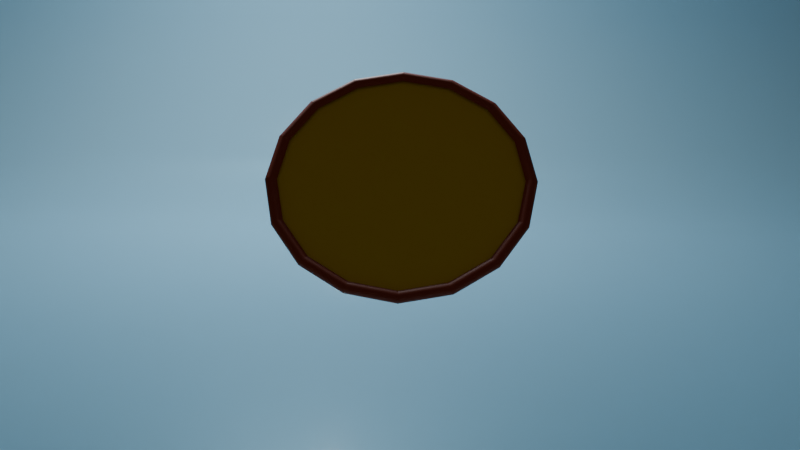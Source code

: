 # Source: pizza.blend  (saved by Blender 4.0.36; exported with 4.5.12 LTS)
import bpy
from mathutils import Matrix  # noqa: F401  (used for matrix-valued properties, if any)

bpy.ops.wm.read_factory_settings(use_empty=True)
scene = bpy.context.scene
scene.name = 'Scene'

# ---- collections
col_collection = bpy.data.collections.new('Collection'); scene.collection.children.link(col_collection)

# ---- materials (node trees are filled in below, after node groups)
mat_material_001 = bpy.data.materials.new('Material.001')
mat_material_001.use_transparent_shadow = False
mat_material_002 = bpy.data.materials.new('Material.002')
mat_material_002.use_transparent_shadow = False
mat_material_004 = bpy.data.materials.new('Material.004')
mat_material_004.use_transparent_shadow = False

# ---- node groups
ng_auto_smooth = bpy.data.node_groups.new('Auto Smooth', 'GeometryNodeTree')
_s = ng_auto_smooth.interface.new_socket(name='Geometry', in_out='OUTPUT', socket_type='NodeSocketGeometry')
_s = ng_auto_smooth.interface.new_socket(name='Geometry', in_out='INPUT', socket_type='NodeSocketGeometry')
_s = ng_auto_smooth.interface.new_socket(name='Angle', in_out='INPUT', socket_type='NodeSocketFloat')
_s.subtype = 'ANGLE'
_s.min_value = 0.0
_s.max_value = 3.142
ng_auto_smooth.is_modifier = True
_N = ng_auto_smooth.nodes; _L = ng_auto_smooth.links
n0 = _N.new('NodeGroupOutput'); n0.name = 'Group Output'; n0.location = (480, -100)
n1 = _N.new('NodeGroupInput'); n1.name = 'Group Input'; n1.location = (-420, -300)
n2 = _N.new('NodeGroupInput'); n2.name = 'Group Input.001'; n2.location = (-60, -100)
n3 = _N.new('GeometryNodeSetShadeSmooth'); n3.name = 'Set Shade Smooth'; n3.location = (120, -100)
n3.domain = 'EDGE'
n4 = _N.new('GeometryNodeSetShadeSmooth'); n4.name = 'Set Shade Smooth.001'; n4.location = (300, -100)
n5 = _N.new('GeometryNodeInputMeshEdgeAngle'); n5.name = 'Edge Angle'; n5.location = (-420, -220)
n6 = _N.new('GeometryNodeInputEdgeSmooth'); n6.name = 'Is Edge Smooth'; n6.location = (-60, -160)
n7 = _N.new('GeometryNodeInputShadeSmooth'); n7.name = 'Is Face Smooth'; n7.location = (-240, -340)
n8 = _N.new('FunctionNodeBooleanMath'); n8.name = 'Boolean Math'; n8.location = (-60, -220)
n9 = _N.new('FunctionNodeCompare'); n9.name = 'Compare'; n9.location = (-240, -180)
n9.operation = 'LESS_EQUAL'
_L.new(n5.outputs[0], n9.inputs[0])
_L.new(n4.outputs[0], n0.inputs[0])
_L.new(n1.outputs[1], n9.inputs[1])
_L.new(n9.outputs[0], n8.inputs[0])
_L.new(n7.outputs[0], n8.inputs[1])
_L.new(n2.outputs[0], n3.inputs[0])
_L.new(n6.outputs[0], n3.inputs[1])
_L.new(n3.outputs[0], n4.inputs[0])
_L.new(n8.outputs[0], n3.inputs[2])
n0.is_active_output = True

# ---- material node trees
mat_material_001.use_nodes = True; mat_material_001.node_tree.nodes.clear()
_N = mat_material_001.node_tree.nodes; _L = mat_material_001.node_tree.links
n0 = _N.new('ShaderNodeBsdfPrincipled'); n0.name = 'Principled BSDF'; n0.location = (10, 300)
n0.inputs[0].default_value = (0.3485, 0.0383, 0.006193, 1.0)
n0.inputs[3].default_value = 1.45
n1 = _N.new('ShaderNodeOutputMaterial'); n1.name = 'Material Output'; n1.location = (300, 300)
_L.new(n0.outputs[0], n1.inputs[0])
n1.is_active_output = True
mat_material_002.use_nodes = True; mat_material_002.node_tree.nodes.clear()
_N = mat_material_002.node_tree.nodes; _L = mat_material_002.node_tree.links
n0 = _N.new('ShaderNodeBsdfPrincipled'); n0.name = 'Principled BSDF'; n0.location = (10, 300)
n0.inputs[0].default_value = (0.8015, 0.4745, 0.005821, 1.0)
n0.inputs[3].default_value = 1.45
n1 = _N.new('ShaderNodeOutputMaterial'); n1.name = 'Material Output'; n1.location = (300, 300)
_L.new(n0.outputs[0], n1.inputs[0])
n1.is_active_output = True
mat_material_004.use_nodes = True; mat_material_004.node_tree.nodes.clear()
_N = mat_material_004.node_tree.nodes; _L = mat_material_004.node_tree.links
n0 = _N.new('ShaderNodeBsdfPrincipled'); n0.name = 'Principled BSDF'; n0.location = (10, 300)
n0.inputs[0].default_value = (0.3188, 0.6143, 0.8003, 1.0)
n0.inputs[2].default_value = 0.1339
n0.inputs[3].default_value = 1.45
n1 = _N.new('ShaderNodeOutputMaterial'); n1.name = 'Material Output'; n1.location = (300, 300)
_L.new(n0.outputs[0], n1.inputs[0])
n1.is_active_output = True

# ---- world
world_world = bpy.data.worlds.new('World'); scene.world = world_world
world_world.use_nodes = True; world_world.node_tree.nodes.clear()
_N = world_world.node_tree.nodes; _L = world_world.node_tree.links
n0 = _N.new('ShaderNodeOutputWorld'); n0.name = 'World Output'; n0.location = (300, 300)
n1 = _N.new('ShaderNodeBackground'); n1.name = 'Background'; n1.location = (10, 300)
n1.inputs[0].default_value = (0.05088, 0.05088, 0.05088, 1.0)
_L.new(n1.outputs[0], n0.inputs[0])
n0.is_active_output = True
world_world.color = (0.05088, 0.05088, 0.05088)
world_world.use_sun_shadow = False
world_world.sun_shadow_jitter_overblur = 0.0

# ---- cameras
cam_camera = bpy.data.cameras.new('Camera')
cam_camera.clip_end = 100.0
cam_camera.ortho_scale = 7.314

# ---- lights
light_light = bpy.data.lights.new('Light', 'POINT')
light_light.transmission_factor = 0.0
light_light.use_soft_falloff = False
light_light.energy = 1000.0
light_light.shadow_soft_size = 0.1
light_light.shadow_maximum_resolution = 0.006
light_light.use_absolute_resolution = True

# ---- meshes
me_plane = bpy.data.meshes.new('Plane')
me_plane.from_pydata([(0.0, 0.0, -0.001347), (0.002898, -0.9005, 0.0008982), (0.002907, -0.8623, 0.08172), (0.002904, -0.8758, 0.066), (0.0, 0.0, 0.06376), (0.00289, -0.933, 0.09751), (0.002889, -0.9403, 0.04916), (0.002889, -0.9391, 0.09229), (0.002888, -0.9439, 0.08593), (0.002887, -0.9469, 0.07874), (0.002887, -0.948, 0.07109), (0.002887, -0.9473, 0.06335), (0.002888, -0.9446, 0.05592), (0.002904, -0.8755, 0.09341), (0.00289, -0.9332, 0.09736), (0.002902, -0.8823, 0.0983), (0.0029, -0.8903, 0.1019), (0.002898, -0.8991, 0.1041), (0.002896, -0.9083, 0.1047), (0.002894, -0.9173, 0.1038), (0.002892, -0.9257, 0.1013), (0.0, 0.0, -0.001347), (-0.3419, -0.8331, 0.0008982), (-0.3273, -0.7978, 0.08172), (-0.3325, -0.8103, 0.066), (0.0, 0.0, 0.06376), (-0.3544, -0.863, 0.09751), (-0.3572, -0.8698, 0.04916), (-0.3567, -0.8688, 0.09229), (-0.3585, -0.8731, 0.08593), (-0.3597, -0.8759, 0.07874), (-0.3601, -0.877, 0.07109), (-0.3598, -0.8763, 0.06335), (-0.3588, -0.8738, 0.05592), (-0.3324, -0.81, 0.09341), (-0.3544, -0.8633, 0.09736), (-0.335, -0.8163, 0.0983), (-0.338, -0.8237, 0.1019), (-0.3414, -0.8318, 0.1041), (-0.3449, -0.8402, 0.1047), (-0.3484, -0.8486, 0.1038), (-0.3516, -0.8564, 0.1013), (0.0, 0.0, -0.001347), (-0.6347, -0.6388, 0.0008982), (-0.6077, -0.6118, 0.08172), (-0.6172, -0.6213, 0.066), (0.0, 0.0, 0.06376), (-0.6577, -0.6617, 0.09751), (-0.6628, -0.6669, 0.04916), (-0.662, -0.6661, 0.09229), (-0.6654, -0.6695, 0.08593), (-0.6675, -0.6716, 0.07874), (-0.6683, -0.6724, 0.07109), (-0.6678, -0.6719, 0.06335), (-0.6659, -0.67, 0.05592), (-0.617, -0.6211, 0.09341), (-0.6578, -0.6619, 0.09736), (-0.6218, -0.626, 0.0983), (-0.6275, -0.6316, 0.1019), (-0.6337, -0.6378, 0.1041), (-0.6402, -0.6443, 0.1047), (-0.6466, -0.6507, 0.1038), (-0.6525, -0.6566, 0.1013), (0.0, 0.0, -0.001347), (-0.8309, -0.3473, 0.0008982), (-0.7956, -0.3327, 0.08172), (-0.808, -0.3378, 0.066), (0.0, 0.0, 0.06376), (-0.8608, -0.3597, 0.09751), (-0.8676, -0.3625, 0.04916), (-0.8665, -0.3621, 0.09229), (-0.8709, -0.3639, 0.08593), (-0.8737, -0.365, 0.07874), (-0.8748, -0.3655, 0.07109), (-0.8741, -0.3652, 0.06335), (-0.8716, -0.3642, 0.05592), (-0.8077, -0.3377, 0.09341), (-0.861, -0.3598, 0.09736), (-0.8141, -0.3403, 0.0983), (-0.8215, -0.3434, 0.1019), (-0.8296, -0.3468, 0.1041), (-0.838, -0.3503, 0.1047), (-0.8463, -0.3537, 0.1038), (-0.8542, -0.3569, 0.1013), (0.0, 0.0, -0.001347), (-0.9005, -0.002898, 0.0008982), (-0.8623, -0.002907, 0.08172), (-0.8758, -0.002904, 0.066), (0.0, 0.0, 0.06376), (-0.933, -0.00289, 0.09751), (-0.9403, -0.002889, 0.04916), (-0.9391, -0.002889, 0.09229), (-0.9439, -0.002888, 0.08593), (-0.9469, -0.002887, 0.07874), (-0.948, -0.002887, 0.07109), (-0.9473, -0.002887, 0.06335), (-0.9446, -0.002888, 0.05592), (-0.8755, -0.002904, 0.09341), (-0.9332, -0.00289, 0.09736), (-0.8823, -0.002902, 0.0983), (-0.8903, -0.0029, 0.1019), (-0.8991, -0.002898, 0.1041), (-0.9083, -0.002896, 0.1047), (-0.9173, -0.002894, 0.1038), (-0.9257, -0.002892, 0.1013), (0.0, 0.0, -0.001347), (-0.8331, 0.3419, 0.0008982), (-0.7978, 0.3273, 0.08172), (-0.8103, 0.3325, 0.066), (0.0, 0.0, 0.06376), (-0.863, 0.3544, 0.09751), (-0.8698, 0.3572, 0.04916), (-0.8688, 0.3567, 0.09229), (-0.8731, 0.3585, 0.08593), (-0.8759, 0.3597, 0.07874), (-0.877, 0.3601, 0.07109), (-0.8763, 0.3598, 0.06335), (-0.8738, 0.3588, 0.05592), (-0.81, 0.3324, 0.09341), (-0.8633, 0.3544, 0.09736), (-0.8163, 0.335, 0.0983), (-0.8237, 0.338, 0.1019), (-0.8318, 0.3414, 0.1041), (-0.8402, 0.3449, 0.1047), (-0.8486, 0.3484, 0.1038), (-0.8564, 0.3516, 0.1013), (0.0, 0.0, -0.001347), (-0.6388, 0.6347, 0.0008982), (-0.6118, 0.6077, 0.08172), (-0.6213, 0.6172, 0.066), (0.0, 0.0, 0.06376), (-0.6617, 0.6577, 0.09751), (-0.6669, 0.6628, 0.04916), (-0.6661, 0.662, 0.09229), (-0.6695, 0.6654, 0.08593), (-0.6716, 0.6675, 0.07874), (-0.6724, 0.6683, 0.07109), (-0.6719, 0.6678, 0.06335), (-0.67, 0.6659, 0.05592), (-0.6211, 0.617, 0.09341), (-0.6619, 0.6578, 0.09736), (-0.626, 0.6218, 0.0983), (-0.6316, 0.6275, 0.1019), (-0.6378, 0.6337, 0.1041), (-0.6443, 0.6402, 0.1047), (-0.6507, 0.6466, 0.1038), (-0.6566, 0.6525, 0.1013), (0.0, 0.0, -0.001347), (-0.3473, 0.8309, 0.0008982), (-0.3327, 0.7956, 0.08172), (-0.3378, 0.808, 0.066), (0.0, 0.0, 0.06376), (-0.3597, 0.8608, 0.09751), (-0.3625, 0.8676, 0.04916), (-0.3621, 0.8665, 0.09229), (-0.3639, 0.8709, 0.08593), (-0.365, 0.8737, 0.07874), (-0.3655, 0.8748, 0.07109), (-0.3652, 0.8741, 0.06335), (-0.3642, 0.8716, 0.05592), (-0.3377, 0.8077, 0.09341), (-0.3598, 0.861, 0.09736), (-0.3403, 0.8141, 0.0983), (-0.3434, 0.8215, 0.1019), (-0.3468, 0.8296, 0.1041), (-0.3503, 0.838, 0.1047), (-0.3537, 0.8463, 0.1038), (-0.3569, 0.8542, 0.1013), (0.0, 0.0, -0.001347), (-0.002898, 0.9005, 0.0008982), (-0.002907, 0.8623, 0.08172), (-0.002903, 0.8758, 0.066), (0.0, 0.0, 0.06376), (-0.00289, 0.9329, 0.09751), (-0.002889, 0.9403, 0.04916), (-0.002889, 0.9391, 0.09229), (-0.002888, 0.9439, 0.08593), (-0.002887, 0.9469, 0.07874), (-0.002887, 0.948, 0.07109), (-0.002887, 0.9473, 0.06335), (-0.002888, 0.9446, 0.05592), (-0.002904, 0.8755, 0.09341), (-0.00289, 0.9332, 0.09736), (-0.002902, 0.8823, 0.0983), (-0.0029, 0.8903, 0.1019), (-0.002898, 0.8991, 0.1041), (-0.002896, 0.9083, 0.1047), (-0.002894, 0.9173, 0.1038), (-0.002892, 0.9257, 0.1013), (0.0, 0.0, -0.001347), (0.3419, 0.8331, 0.0008982), (0.3273, 0.7978, 0.08172), (0.3325, 0.8103, 0.066), (0.0, 0.0, 0.06376), (0.3544, 0.863, 0.09751), (0.3572, 0.8698, 0.04916), (0.3567, 0.8688, 0.09229), (0.3585, 0.8731, 0.08593), (0.3597, 0.8759, 0.07874), (0.3601, 0.877, 0.07109), (0.3598, 0.8763, 0.06335), (0.3588, 0.8738, 0.05592), (0.3324, 0.81, 0.09341), (0.3544, 0.8633, 0.09736), (0.335, 0.8163, 0.0983), (0.338, 0.8237, 0.1019), (0.3414, 0.8318, 0.1041), (0.3449, 0.8402, 0.1047), (0.3484, 0.8486, 0.1038), (0.3516, 0.8564, 0.1013), (0.0, 0.0, -0.001347), (0.6347, 0.6388, 0.0008982), (0.6077, 0.6118, 0.08172), (0.6172, 0.6213, 0.066), (0.0, 0.0, 0.06376), (0.6577, 0.6617, 0.09751), (0.6628, 0.6669, 0.04916), (0.662, 0.6661, 0.09229), (0.6654, 0.6695, 0.08593), (0.6675, 0.6716, 0.07874), (0.6683, 0.6724, 0.07109), (0.6678, 0.6719, 0.06335), (0.6659, 0.67, 0.05592), (0.617, 0.6211, 0.09341), (0.6578, 0.6619, 0.09736), (0.6218, 0.626, 0.0983), (0.6275, 0.6316, 0.1019), (0.6337, 0.6378, 0.1041), (0.6402, 0.6443, 0.1047), (0.6466, 0.6507, 0.1038), (0.6525, 0.6566, 0.1013), (0.0, 0.0, -0.001347), (0.8309, 0.3473, 0.0008982), (0.7956, 0.3327, 0.08172), (0.808, 0.3378, 0.066), (0.0, 0.0, 0.06376), (0.8608, 0.3597, 0.09751), (0.8676, 0.3625, 0.04916), (0.8665, 0.3621, 0.09229), (0.8709, 0.3639, 0.08593), (0.8737, 0.365, 0.07874), (0.8748, 0.3655, 0.07109), (0.8741, 0.3652, 0.06335), (0.8716, 0.3642, 0.05592), (0.8077, 0.3377, 0.09341), (0.861, 0.3598, 0.09736), (0.8141, 0.3403, 0.0983), (0.8215, 0.3434, 0.1019), (0.8296, 0.3468, 0.1041), (0.838, 0.3503, 0.1047), (0.8463, 0.3537, 0.1038), (0.8542, 0.3569, 0.1013), (0.0, 0.0, -0.001347), (0.9005, 0.002898, 0.0008982), (0.8623, 0.002907, 0.08172), (0.8758, 0.002903, 0.066), (0.0, 0.0, 0.06376), (0.9329, 0.00289, 0.09751), (0.9403, 0.002888, 0.04916), (0.9391, 0.002889, 0.09229), (0.9439, 0.002888, 0.08593), (0.9469, 0.002887, 0.07874), (0.948, 0.002887, 0.07109), (0.9473, 0.002887, 0.06335), (0.9446, 0.002887, 0.05592), (0.8755, 0.002903, 0.09341), (0.9332, 0.00289, 0.09736), (0.8823, 0.002902, 0.0983), (0.8903, 0.0029, 0.1019), (0.8991, 0.002898, 0.1041), (0.9083, 0.002896, 0.1047), (0.9173, 0.002894, 0.1038), (0.9257, 0.002892, 0.1013), (0.0, 0.0, -0.001347), (0.8331, -0.3419, 0.0008982), (0.7978, -0.3273, 0.08172), (0.8103, -0.3325, 0.066), (0.0, 0.0, 0.06376), (0.863, -0.3544, 0.09751), (0.8698, -0.3572, 0.04916), (0.8688, -0.3567, 0.09229), (0.8731, -0.3585, 0.08593), (0.8759, -0.3597, 0.07874), (0.877, -0.3601, 0.07109), (0.8763, -0.3598, 0.06335), (0.8738, -0.3588, 0.05592), (0.81, -0.3324, 0.09341), (0.8633, -0.3544, 0.09736), (0.8163, -0.335, 0.0983), (0.8237, -0.338, 0.1019), (0.8318, -0.3414, 0.1041), (0.8402, -0.3449, 0.1047), (0.8486, -0.3484, 0.1038), (0.8564, -0.3516, 0.1013), (0.0, 0.0, -0.001347), (0.6388, -0.6347, 0.0008982), (0.6118, -0.6077, 0.08172), (0.6213, -0.6172, 0.066), (0.0, 0.0, 0.06376), (0.6617, -0.6577, 0.09751), (0.6669, -0.6628, 0.04916), (0.6661, -0.662, 0.09229), (0.6695, -0.6654, 0.08593), (0.6716, -0.6675, 0.07874), (0.6724, -0.6683, 0.07109), (0.6719, -0.6678, 0.06335), (0.67, -0.6659, 0.05592), (0.6211, -0.617, 0.09341), (0.6619, -0.6578, 0.09736), (0.626, -0.6218, 0.0983), (0.6316, -0.6275, 0.1019), (0.6378, -0.6337, 0.1041), (0.6443, -0.6402, 0.1047), (0.6507, -0.6466, 0.1038), (0.6566, -0.6525, 0.1013), (0.0, 0.0, -0.001347), (0.3473, -0.8309, 0.0008982), (0.3327, -0.7956, 0.08172), (0.3378, -0.808, 0.066), (0.0, 0.0, 0.06376), (0.3597, -0.8608, 0.09751), (0.3625, -0.8676, 0.04916), (0.3621, -0.8665, 0.09229), (0.3639, -0.8709, 0.08593), (0.365, -0.8737, 0.07874), (0.3655, -0.8748, 0.07109), (0.3652, -0.8741, 0.06335), (0.3642, -0.8716, 0.05592), (0.3377, -0.8077, 0.09341), (0.3598, -0.861, 0.09736), (0.3403, -0.8141, 0.0983), (0.3434, -0.8215, 0.1019), (0.3468, -0.8296, 0.1041), (0.3503, -0.838, 0.1047), (0.3537, -0.8463, 0.1038), (0.3569, -0.8542, 0.1013)], [], [(19, 20, 41, 40), (2, 13, 34, 23), (8, 9, 30, 29), (18, 19, 40, 39), (9, 10, 31, 30), (17, 18, 39, 38), (0, 1, 22, 21), (10, 11, 32, 31), (16, 17, 38, 37), (2, 3, 24, 23), (11, 12, 33, 32), (15, 16, 37, 36), (3, 4, 25, 24), (12, 6, 27, 33), (13, 15, 36, 34), (0, 4, 25, 21), (6, 1, 22, 27), (5, 7, 28, 26), (20, 14, 35, 41), (14, 5, 26, 35), (7, 8, 29, 28), (39, 40, 61, 60), (30, 31, 52, 51), (38, 39, 60, 59), (21, 22, 43, 42), (31, 32, 53, 52), (37, 38, 59, 58), (23, 24, 45, 44), (32, 33, 54, 53), (36, 37, 58, 57), (24, 25, 46, 45), (33, 27, 48, 54), (34, 36, 57, 55), (21, 25, 46, 42), (27, 22, 43, 48), (26, 28, 49, 47), (41, 35, 56, 62), (35, 26, 47, 56), (28, 29, 50, 49), (40, 41, 62, 61), (23, 34, 55, 44), (29, 30, 51, 50), (44, 45, 66, 65), (53, 54, 75, 74), (57, 58, 79, 78), (45, 46, 67, 66), (54, 48, 69, 75), (55, 57, 78, 76), (42, 46, 67, 63), (48, 43, 64, 69), (47, 49, 70, 68), (62, 56, 77, 83), (56, 47, 68, 77), (49, 50, 71, 70), (61, 62, 83, 82), (44, 55, 76, 65), (50, 51, 72, 71), (60, 61, 82, 81), (51, 52, 73, 72), (59, 60, 81, 80), (42, 43, 64, 63), (52, 53, 74, 73), (58, 59, 80, 79), (68, 70, 91, 89), (83, 77, 98, 104), (77, 68, 89, 98), (70, 71, 92, 91), (82, 83, 104, 103), (65, 76, 97, 86), (71, 72, 93, 92), (81, 82, 103, 102), (72, 73, 94, 93), (80, 81, 102, 101), (63, 64, 85, 84), (73, 74, 95, 94), (79, 80, 101, 100), (65, 66, 87, 86), (74, 75, 96, 95), (78, 79, 100, 99), (66, 67, 88, 87), (75, 69, 90, 96), (76, 78, 99, 97), (63, 67, 88, 84), (69, 64, 85, 90), (102, 103, 124, 123), (93, 94, 115, 114), (101, 102, 123, 122), (84, 85, 106, 105), (94, 95, 116, 115), (100, 101, 122, 121), (86, 87, 108, 107), (95, 96, 117, 116), (99, 100, 121, 120), (87, 88, 109, 108), (96, 90, 111, 117), (97, 99, 120, 118), (84, 88, 109, 105), (90, 85, 106, 111), (89, 91, 112, 110), (104, 98, 119, 125), (98, 89, 110, 119), (91, 92, 113, 112), (103, 104, 125, 124), (86, 97, 118, 107), (92, 93, 114, 113), (105, 109, 130, 126), (132, 127, 148, 153), (131, 133, 154, 152), (146, 140, 161, 167), (140, 131, 152, 161), (133, 134, 155, 154), (145, 146, 167, 166), (128, 139, 160, 149), (134, 135, 156, 155), (144, 145, 166, 165), (135, 136, 157, 156), (143, 144, 165, 164), (126, 127, 148, 147), (136, 137, 158, 157), (142, 143, 164, 163), (128, 129, 150, 149), (137, 138, 159, 158), (141, 142, 163, 162), (129, 130, 151, 150), (138, 132, 153, 159), (139, 141, 162, 160), (126, 130, 151, 147), (155, 156, 177, 176), (165, 166, 187, 186), (156, 157, 178, 177), (164, 165, 186, 185), (147, 148, 169, 168), (157, 158, 179, 178), (163, 164, 185, 184), (149, 150, 171, 170), (158, 159, 180, 179), (162, 163, 184, 183), (150, 151, 172, 171), (159, 153, 174, 180), (160, 162, 183, 181), (147, 151, 172, 168), (153, 148, 169, 174), (152, 154, 175, 173), (167, 161, 182, 188), (161, 152, 173, 182), (154, 155, 176, 175), (166, 167, 188, 187), (149, 160, 181, 170), (184, 185, 206, 205), (170, 171, 192, 191), (179, 180, 201, 200), (183, 184, 205, 204), (171, 172, 193, 192), (180, 174, 195, 201), (181, 183, 204, 202), (168, 172, 193, 189), (174, 169, 190, 195), (173, 175, 196, 194), (188, 182, 203, 209), (182, 173, 194, 203), (175, 176, 197, 196), (187, 188, 209, 208), (170, 181, 202, 191), (176, 177, 198, 197), (186, 187, 208, 207), (177, 178, 199, 198), (185, 186, 207, 206), (168, 169, 190, 189), (178, 179, 200, 199), (189, 193, 214, 210), (195, 190, 211, 216), (194, 196, 217, 215), (209, 203, 224, 230), (203, 194, 215, 224), (196, 197, 218, 217), (208, 209, 230, 229), (191, 202, 223, 212), (197, 198, 219, 218), (207, 208, 229, 228), (198, 199, 220, 219), (206, 207, 228, 227), (189, 190, 211, 210), (199, 200, 221, 220), (205, 206, 227, 226), (191, 192, 213, 212), (200, 201, 222, 221), (204, 205, 226, 225), (192, 193, 214, 213), (201, 195, 216, 222), (202, 204, 225, 223), (218, 219, 240, 239), (228, 229, 250, 249), (219, 220, 241, 240), (227, 228, 249, 248), (210, 211, 232, 231), (220, 221, 242, 241), (226, 227, 248, 247), (212, 213, 234, 233), (221, 222, 243, 242), (225, 226, 247, 246), (213, 214, 235, 234), (222, 216, 237, 243), (223, 225, 246, 244), (210, 214, 235, 231), (216, 211, 232, 237), (215, 217, 238, 236), (230, 224, 245, 251), (224, 215, 236, 245), (217, 218, 239, 238), (229, 230, 251, 250), (212, 223, 244, 233), (247, 248, 269, 268), (233, 234, 255, 254), (242, 243, 264, 263), (246, 247, 268, 267), (234, 235, 256, 255), (243, 237, 258, 264), (244, 246, 267, 265), (231, 235, 256, 252), (237, 232, 253, 258), (236, 238, 259, 257), (251, 245, 266, 272), (245, 236, 257, 266), (238, 239, 260, 259), (250, 251, 272, 271), (233, 244, 265, 254), (239, 240, 261, 260), (249, 250, 271, 270), (240, 241, 262, 261), (248, 249, 270, 269), (231, 232, 253, 252), (241, 242, 263, 262), (252, 256, 277, 273), (258, 253, 274, 279), (257, 259, 280, 278), (272, 266, 287, 293), (266, 257, 278, 287), (259, 260, 281, 280), (271, 272, 293, 292), (254, 265, 286, 275), (260, 261, 282, 281), (270, 271, 292, 291), (261, 262, 283, 282), (269, 270, 291, 290), (252, 253, 274, 273), (262, 263, 284, 283), (268, 269, 290, 289), (254, 255, 276, 275), (263, 264, 285, 284), (267, 268, 289, 288), (255, 256, 277, 276), (264, 258, 279, 285), (265, 267, 288, 286), (275, 286, 307, 296), (281, 282, 303, 302), (291, 292, 313, 312), (282, 283, 304, 303), (290, 291, 312, 311), (273, 274, 295, 294), (283, 284, 305, 304), (289, 290, 311, 310), (275, 276, 297, 296), (284, 285, 306, 305), (288, 289, 310, 309), (276, 277, 298, 297), (285, 279, 300, 306), (286, 288, 309, 307), (273, 277, 298, 294), (279, 274, 295, 300), (278, 280, 301, 299), (293, 287, 308, 314), (287, 278, 299, 308), (280, 281, 302, 301), (292, 293, 314, 313), (304, 305, 326, 325), (310, 311, 332, 331), (296, 297, 318, 317), (305, 306, 327, 326), (309, 310, 331, 330), (297, 298, 319, 318), (306, 300, 321, 327), (307, 309, 330, 328), (294, 298, 319, 315), (300, 295, 316, 321), (299, 301, 322, 320), (314, 308, 329, 335), (308, 299, 320, 329), (301, 302, 323, 322), (313, 314, 335, 334), (296, 307, 328, 317), (302, 303, 324, 323), (312, 313, 334, 333), (303, 304, 325, 324), (311, 312, 333, 332), (294, 295, 316, 315), (328, 330, 15, 13), (315, 319, 4, 0), (321, 316, 1, 6), (320, 322, 7, 5), (335, 329, 14, 20), (329, 320, 5, 14), (322, 323, 8, 7), (334, 335, 20, 19), (317, 328, 13, 2), (323, 324, 9, 8), (333, 334, 19, 18), (324, 325, 10, 9), (332, 333, 18, 17), (315, 316, 1, 0), (325, 326, 11, 10), (331, 332, 17, 16), (317, 318, 3, 2), (326, 327, 12, 11), (330, 331, 16, 15), (318, 319, 4, 3), (327, 321, 6, 12), (109, 0, 4, 105, 126, 127, 132, 138, 137, 136, 135, 134, 133, 131, 140, 146, 145, 144, 143, 142, 141, 139, 128, 129, 130), (105, 109, 108, 107, 118, 120, 121, 122, 123, 124, 125, 119, 110, 112, 113, 114, 115, 116, 117, 111, 106)])
me_plane.polygons.foreach_set('material_index', [0, 0, 0, 0, 0, 0, 0, 0, 0, 0, 0, 0, 1, 0, 0, 0, 0, 0, 0, 0, 0, 0, 0, 0, 0, 0, 0, 0, 0, 0, 1, 0, 0, 0, 0, 0, 0, 0, 0, 0, 0, 0, 0, 0, 0, 1, 0, 0, 0, 0, 0, 0, 0, 0, 0, 0, 0, 0, 0, 0, 0, 0, 0, 0, 0, 0, 0, 0, 0, 0, 0, 0, 0, 0, 0, 0, 0, 0, 0, 1, 0, 0, 0, 0, 0, 0, 0, 0, 0, 0, 0, 0, 0, 1, 0, 0, 0, 0, 0, 0, 0, 0, 0, 0, 0, 0, 0, 0, 0, 0, 0, 0, 0, 0, 0, 0, 0, 0, 0, 0, 0, 0, 0, 1, 0, 0, 0, 0, 0, 0, 0, 0, 0, 0, 0, 0, 0, 1, 0, 0, 0, 0, 0, 0, 0, 0, 0, 0, 0, 0, 0, 0, 1, 0, 0, 0, 0, 0, 0, 0, 0, 0, 0, 0, 0, 0, 0, 0, 0, 0, 0, 0, 0, 0, 0, 0, 0, 0, 0, 0, 0, 0, 0, 0, 0, 0, 0, 1, 0, 0, 0, 0, 0, 0, 0, 0, 0, 0, 0, 0, 1, 0, 0, 0, 0, 0, 0, 0, 0, 0, 0, 0, 0, 0, 0, 1, 0, 0, 0, 0, 0, 0, 0, 0, 0, 0, 0, 0, 0, 0, 0, 0, 0, 0, 0, 0, 0, 0, 0, 0, 0, 0, 0, 0, 0, 0, 0, 0, 0, 0, 1, 0, 0, 0, 0, 0, 0, 0, 0, 0, 0, 0, 0, 0, 1, 0, 0, 0, 0, 0, 0, 0, 0, 0, 0, 0, 0, 0, 0, 1, 0, 0, 0, 0, 0, 0, 0, 0, 0, 0, 0, 0, 0, 0, 0, 0, 0, 0, 0, 0, 0, 0, 0, 0, 0, 0, 0, 0, 0, 0, 0, 0, 0, 0, 1, 0, 0, 0])
_uv = me_plane.uv_layers.new(name='UVMap')
_uv.uv.foreach_set('vector', [0.0, 0.0, 0.0, 0.0, 0.0, 0.0, 0.0, 0.0, 0.0, 0.0, 0.0, 0.0, 0.0, 0.0, 0.0, 0.0, 0.0, 0.0, 0.0, 0.0, 0.0, 0.0, 0.0, 0.0, 0.0, 0.0, 0.0, 0.0, 0.0, 0.0, 0.0, 0.0, 0.0, 0.0, 0.0, 0.0, 0.0, 0.0, 0.0, 0.0, 0.0, 0.0, 0.0, 0.0, 0.0, 0.0, 0.0, 0.0, 0.0, 0.0, 0.0, 0.0, 0.0, 0.0, 0.0, 0.0, 0.0, 0.0, 0.0, 0.0, 0.0, 0.0, 0.0, 0.0, 0.0, 0.0, 0.0, 0.0, 0.0, 0.0, 0.0, 0.0, 0.0, 0.0, 0.0, 0.0, 0.0, 0.0, 0.0, 0.0, 0.0, 0.0, 0.0, 0.0, 0.0, 0.0, 0.0, 0.0, 0.0, 0.0, 0.0, 0.0, 0.0, 0.0, 0.0, 0.0, 0.0, 0.0, 0.0, 0.0, 0.0, 0.0, 0.0, 0.0, 0.0, 0.0, 0.0, 0.0, 0.0, 0.0, 0.0, 0.0, 0.0, 0.0, 0.0, 0.0, 0.0, 0.0, 0.0, 0.0, 0.0, 0.0, 0.0, 0.0, 0.0, 0.0, 0.0, 0.0, 0.0, 0.0, 0.0, 0.0, 0.0, 0.0, 0.0, 0.0, 0.0, 0.0, 0.0, 0.0, 0.0, 0.0, 0.0, 0.0, 0.0, 0.0, 0.0, 0.0, 0.0, 0.0, 0.0, 0.0, 0.0, 0.0, 0.0, 0.0, 0.0, 0.0, 0.0, 0.0, 0.0, 0.0, 0.0, 0.0, 0.0, 0.0, 0.0, 0.0, 0.0, 0.0, 0.0, 0.0, 0.0, 0.0, 0.0, 0.0, 0.0, 0.0, 0.0, 0.0, 0.0, 0.0, 0.0, 0.0, 0.0, 0.0, 0.0, 0.0, 0.0, 0.0, 0.0, 0.0, 0.0, 0.0, 0.0, 0.0, 0.0, 0.0, 0.0, 0.0, 0.0, 0.0, 0.0, 0.0, 0.0, 0.0, 0.0, 0.0, 0.0, 0.0, 0.0, 0.0, 0.0, 0.0, 0.0, 0.0, 0.0, 0.0, 0.0, 0.0, 0.0, 0.0, 0.0, 0.0, 0.0, 0.0, 0.0, 0.0, 0.0, 0.0, 0.0, 0.0, 0.0, 0.0, 0.0, 0.0, 0.0, 0.0, 0.0, 0.0, 0.0, 0.0, 0.0, 0.0, 0.0, 0.0, 0.0, 0.0, 0.0, 0.0, 0.0, 0.0, 0.0, 0.0, 0.0, 0.0, 0.0, 0.0, 0.0, 0.0, 0.0, 0.0, 0.0, 0.0, 0.0, 0.0, 0.0, 0.0, 0.0, 0.0, 0.0, 0.0, 0.0, 0.0, 0.0, 0.0, 0.0, 0.0, 0.0, 0.0, 0.0, 0.0, 0.0, 0.0, 0.0, 0.0, 0.0, 0.0, 0.0, 0.0, 0.0, 0.0, 0.0, 0.0, 0.0, 0.0, 0.0, 0.0, 0.0, 0.0, 0.0, 0.0, 0.0, 0.0, 0.0, 0.0, 0.0, 0.0, 0.0, 0.0, 0.0, 0.0, 0.0, 0.0, 0.0, 0.0, 0.0, 0.0, 0.0, 0.0, 0.0, 0.0, 0.0, 0.0, 0.0, 0.0, 0.0, 0.0, 0.0, 0.0, 0.0, 0.0, 0.0, 0.0, 0.0, 0.0, 0.0, 0.0, 0.0, 0.0, 0.0, 0.0, 0.0, 0.0, 0.0, 0.0, 0.0, 0.0, 0.0, 0.0, 0.0, 0.0, 0.0, 0.0, 0.0, 0.0, 0.0, 0.0, 0.0, 0.0, 0.0, 0.0, 0.0, 0.0, 0.0, 0.0, 0.0, 0.0, 0.0, 0.0, 0.0, 0.0, 0.0, 0.0, 0.0, 0.0, 0.0, 0.0, 0.0, 0.0, 0.0, 0.0, 0.0, 0.0, 0.0, 0.0, 0.0, 0.0, 0.0, 0.0, 0.0, 0.0, 0.0, 0.0, 0.0, 0.0, 0.0, 0.0, 0.0, 0.0, 0.0, 0.0, 0.0, 0.0, 0.0, 0.0, 0.0, 0.0, 0.0, 0.0, 0.0, 0.0, 0.0, 0.0, 0.0, 0.0, 0.0, 0.0, 0.0, 0.0, 0.0, 0.0, 0.0, 0.0, 0.0, 0.0, 0.0, 0.0, 0.0, 0.0, 0.0, 0.0, 0.0, 0.0, 0.0, 0.0, 0.0, 0.0, 0.0, 0.0, 0.0, 0.0, 0.0, 0.0, 0.0, 0.0, 0.0, 0.0, 0.0, 0.0, 0.0, 0.0, 0.0, 0.0, 0.0, 0.0, 0.0, 0.0, 0.0, 0.0, 0.0, 0.0, 0.0, 0.0, 0.0, 0.0, 0.0, 0.0, 0.0, 0.0, 0.0, 0.0, 0.0, 0.0, 0.0, 0.0, 0.0, 0.0, 0.0, 0.0, 0.0, 0.0, 0.0, 0.0, 0.0, 0.0, 0.0, 0.0, 0.0, 0.0, 0.0, 0.0, 0.0, 0.0, 0.0, 0.0, 0.0, 0.0, 0.0, 0.0, 0.0, 0.0, 0.0, 0.0, 0.0, 0.0, 0.0, 0.0, 0.0, 0.0, 0.0, 0.0, 0.0, 0.0, 0.0, 0.0, 0.0, 0.0, 0.0, 0.0, 0.0, 0.0, 0.0, 0.0, 0.0, 0.0, 0.0, 0.0, 0.0, 0.0, 0.0, 0.0, 0.0, 0.0, 0.0, 0.0, 0.0, 0.0, 0.0, 0.0, 0.0, 0.0, 0.0, 0.0, 0.0, 0.0, 0.0, 0.0, 0.0, 0.0, 0.0, 0.0, 0.0, 0.0, 0.0, 0.0, 0.0, 0.0, 0.0, 0.0, 0.0, 0.0, 0.0, 0.0, 0.0, 0.0, 0.0, 0.0, 0.0, 0.0, 0.0, 0.0, 0.0, 0.0, 0.0, 0.0, 0.0, 0.0, 0.0, 0.0, 0.0, 0.0, 0.0, 0.0, 0.0, 0.0, 0.0, 0.0, 0.0, 0.0, 0.0, 0.0, 0.0, 0.0, 0.0, 0.0, 0.0, 0.0, 0.0, 0.0, 0.0, 0.0, 0.0, 0.0, 0.0, 0.0, 0.0, 0.0, 0.0, 0.0, 0.0, 0.0, 0.0, 0.0, 0.0, 0.0, 0.0, 0.0, 0.0, 0.0, 0.0, 0.0, 0.0, 0.0, 0.0, 0.0, 0.0, 0.0, 0.0, 0.0, 0.0, 0.0, 0.0, 0.0, 0.0, 0.0, 0.0, 0.0, 0.0, 0.0, 0.0, 0.0, 0.0, 0.0, 0.0, 0.0, 0.0, 0.0, 0.0, 0.0, 0.0, 0.0, 0.0, 0.0, 0.0, 0.0, 0.0, 0.0, 0.0, 0.0, 0.0, 0.0, 0.0, 0.0, 0.0, 0.0, 0.0, 0.0, 0.0, 0.0, 0.0, 0.0, 0.0, 0.0, 0.0, 0.0, 0.0, 0.0, 0.0, 0.0, 0.0, 0.0, 0.0, 0.0, 0.0, 0.0, 0.0, 0.0, 0.0, 0.0, 0.0, 0.0, 0.0, 0.0, 0.0, 0.0, 0.0, 0.0, 0.0, 0.0, 0.0, 0.0, 0.0, 0.0, 0.0, 0.0, 0.0, 0.0, 0.0, 0.0, 0.0, 0.0, 0.0, 0.0, 0.0, 0.0, 0.0, 0.0, 0.0, 0.0, 0.0, 0.0, 0.0, 0.0, 0.0, 0.0, 0.0, 0.0, 0.0, 0.0, 0.0, 0.0, 0.0, 0.0, 0.0, 0.0, 0.0, 0.0, 0.0, 0.0, 0.0, 0.0, 0.0, 0.0, 0.0, 0.0, 0.0, 0.0, 0.0, 0.0, 0.0, 0.0, 0.0, 0.0, 0.0, 0.0, 0.0, 0.0, 0.0, 0.0, 0.0, 0.0, 0.0, 0.0, 0.0, 0.0, 0.0, 0.0, 0.0, 0.0, 0.0, 0.0, 0.0, 0.0, 0.0, 0.0, 0.0, 0.0, 0.0, 0.0, 0.0, 0.0, 0.0, 0.0, 0.0, 0.0, 0.0, 0.0, 0.0, 0.0, 0.0, 0.0, 0.0, 0.0, 0.0, 0.0, 0.0, 0.0, 0.0, 0.0, 0.0, 0.0, 0.0, 0.0, 0.0, 0.0, 0.0, 0.0, 0.0, 0.0, 0.0, 0.0, 0.0, 0.0, 0.0, 0.0, 0.0, 0.0, 0.0, 0.0, 0.0, 0.0, 0.0, 0.0, 0.0, 0.0, 0.0, 0.0, 0.0, 0.0, 0.0, 0.0, 0.0, 0.0, 0.0, 0.0, 0.0, 0.0, 0.0, 0.0, 0.0, 0.0, 0.0, 0.0, 0.0, 0.0, 0.0, 0.0, 0.0, 0.0, 0.0, 0.0, 0.0, 0.0, 0.0, 0.0, 0.0, 0.0, 0.0, 0.0, 0.0, 0.0, 0.0, 0.0, 0.0, 0.0, 0.0, 0.0, 0.0, 0.0, 0.0, 0.0, 0.0, 0.0, 0.0, 0.0, 0.0, 0.0, 0.0, 0.0, 0.0, 0.0, 0.0, 0.0, 0.0, 0.0, 0.0, 0.0, 0.0, 0.0, 0.0, 0.0, 0.0, 0.0, 0.0, 0.0, 0.0, 0.0, 0.0, 0.0, 0.0, 0.0, 0.0, 0.0, 0.0, 0.0, 0.0, 0.0, 0.0, 0.0, 0.0, 0.0, 0.0, 0.0, 0.0, 0.0, 0.0, 0.0, 0.0, 0.0, 0.0, 0.0, 0.0, 0.0, 0.0, 0.0, 0.0, 0.0, 0.0, 0.0, 0.0, 0.0, 0.0, 0.0, 0.0, 0.0, 0.0, 0.0, 0.0, 0.0, 0.0, 0.0, 0.0, 0.0, 0.0, 0.0, 0.0, 0.0, 0.0, 0.0, 0.0, 0.0, 0.0, 0.0, 0.0, 0.0, 0.0, 0.0, 0.0, 0.0, 0.0, 0.0, 0.0, 0.0, 0.0, 0.0, 0.0, 0.0, 0.0, 0.0, 0.0, 0.0, 0.0, 0.0, 0.0, 0.0, 0.0, 0.0, 0.0, 0.0, 0.0, 0.0, 0.0, 0.0, 0.0, 0.0, 0.0, 0.0, 0.0, 0.0, 0.0, 0.0, 0.0, 0.0, 0.0, 0.0, 0.0, 0.0, 0.0, 0.0, 0.0, 0.0, 0.0, 0.0, 0.0, 0.0, 0.0, 0.0, 0.0, 0.0, 0.0, 0.0, 0.0, 0.0, 0.0, 0.0, 0.0, 0.0, 0.0, 0.0, 0.0, 0.0, 0.0, 0.0, 0.0, 0.0, 0.0, 0.0, 0.0, 0.0, 0.0, 0.0, 0.0, 0.0, 0.0, 0.0, 0.0, 0.0, 0.0, 0.0, 0.0, 0.0, 0.0, 0.0, 0.0, 0.0, 0.0, 0.0, 0.0, 0.0, 0.0, 0.0, 0.0, 0.0, 0.0, 0.0, 0.0, 0.0, 0.0, 0.0, 0.0, 0.0, 0.0, 0.0, 0.0, 0.0, 0.0, 0.0, 0.0, 0.0, 0.0, 0.0, 0.0, 0.0, 0.0, 0.0, 0.0, 0.0, 0.0, 0.0, 0.0, 0.0, 0.0, 0.0, 0.0, 0.0, 0.0, 0.0, 0.0, 0.0, 0.0, 0.0, 0.0, 0.0, 0.0, 0.0, 0.0, 0.0, 0.0, 0.0, 0.0, 0.0, 0.0, 0.0, 0.0, 0.0, 0.0, 0.0, 0.0, 0.0, 0.0, 0.0, 0.0, 0.0, 0.0, 0.0, 0.0, 0.0, 0.0, 0.0, 0.0, 0.0, 0.0, 0.0, 0.0, 0.0, 0.0, 0.0, 0.0, 0.0, 0.0, 0.0, 0.0, 0.0, 0.0, 0.0, 0.0, 0.0, 0.0, 0.0, 0.0, 0.0, 0.0, 0.0, 0.0, 0.0, 0.0, 0.0, 0.0, 0.0, 0.0, 0.0, 0.0, 0.0, 0.0, 0.0, 0.0, 0.0, 0.0, 0.0, 0.0, 0.0, 0.0, 0.0, 0.0, 0.0, 0.0, 0.0, 0.0, 0.0, 0.0, 0.0, 0.0, 0.0, 0.0, 0.0, 0.0, 0.0, 0.0, 0.0, 0.0, 0.0, 0.0, 0.0, 0.0, 0.0, 0.0, 0.0, 0.0, 0.0, 0.0, 0.0, 0.0, 0.0, 0.0, 0.0, 0.0, 0.0, 0.0, 0.0, 0.0, 0.0, 0.0, 0.0, 0.0, 0.0, 0.0, 0.0, 0.0, 0.0, 0.0, 0.0, 0.0, 0.0, 0.0, 0.0, 0.0, 0.0, 0.0, 0.0, 0.0, 0.0, 0.0, 0.0, 0.0, 0.0, 0.0, 0.0, 0.0, 0.0, 0.0, 0.0, 0.0, 0.0, 0.0, 0.0, 0.0, 0.0, 0.0, 0.0, 0.0, 0.0, 0.0, 0.0, 0.0, 0.0, 0.0, 0.0, 0.0, 0.0, 0.0, 0.0, 0.0, 0.0, 0.0, 0.0, 0.0, 0.0, 0.0, 0.0, 0.0, 0.0, 0.0, 0.0, 0.0, 0.0, 0.0, 0.0, 0.0, 0.0, 0.0, 0.0, 0.0, 0.0, 0.0, 0.0, 0.0, 0.0, 0.0, 0.0, 0.0, 0.0, 0.0, 0.0, 0.0, 0.0, 0.0, 0.0, 0.0, 0.0, 0.0, 0.0, 0.0, 0.0, 0.0, 0.0, 0.0, 0.0, 0.0, 0.0, 0.0, 0.0, 0.0, 0.0, 0.0, 0.0, 0.0, 0.0, 0.0, 0.0, 0.0, 0.0, 0.0, 0.0, 0.0, 0.0, 0.0, 0.0, 0.0, 0.0, 0.0, 0.0, 0.0, 0.0, 0.0, 0.0, 0.0, 0.0, 0.0, 0.0, 0.0, 0.0, 0.0, 0.0, 0.0, 0.0, 0.0, 0.0, 0.0, 0.0, 0.0, 0.0, 0.0, 0.0, 0.0, 0.0, 0.0, 0.0, 0.0, 0.0, 0.0, 0.0, 0.0, 0.0, 0.0, 0.0, 0.0, 0.0, 0.0, 0.0, 0.0, 0.0, 0.0, 0.0, 0.0, 0.0, 0.0, 0.0, 0.0, 0.0, 0.0, 0.0, 0.0, 0.0, 0.0, 0.0, 0.0, 0.0, 0.0, 0.0, 0.0, 0.0, 0.0, 0.0, 0.0, 0.0, 0.0, 0.0, 0.0, 0.0, 0.0, 0.0, 0.0, 0.0, 0.0, 0.0, 0.0, 0.0, 0.0, 0.0, 0.0, 0.0, 0.0, 0.0, 0.0, 0.0, 0.0, 0.0, 0.0, 0.0, 0.0, 0.0, 0.0, 0.0, 0.0, 0.0, 0.0, 0.0, 0.0, 0.0, 0.0, 0.0, 0.0, 0.0, 0.0, 0.0, 0.0, 0.0, 0.0, 0.0, 0.0, 0.0, 0.0, 0.0, 0.0, 0.0, 0.0, 0.0, 0.0, 0.0, 0.0, 0.0, 0.0, 0.0, 0.0, 0.0, 0.0, 0.0, 0.0, 0.0, 0.0, 0.0, 0.0, 0.0, 0.0, 0.0, 0.0, 0.0, 0.0, 0.0, 0.0, 0.0, 0.0, 0.0, 0.0, 0.0, 0.0, 0.0, 0.0, 0.0, 0.0, 0.0, 0.0, 0.0, 0.0, 0.0, 0.0, 0.0, 0.0, 0.0, 0.0, 0.0, 0.0, 0.0, 0.0, 0.0, 0.0, 0.0, 0.0, 0.0, 0.0, 0.0, 0.0, 0.0, 0.0, 0.0, 0.0, 0.0, 0.0, 0.0, 0.0, 0.0, 0.0, 0.0, 0.0, 0.0, 0.0, 0.0, 0.0, 0.0, 0.0, 0.0, 0.0, 0.0, 0.0, 0.0, 0.0, 0.0, 0.0, 0.0, 0.0, 0.0, 0.0, 0.0, 0.0, 0.0, 0.0, 0.0, 0.0, 0.0, 0.0, 0.0, 0.0, 0.0, 0.0, 0.0, 0.0, 0.0, 0.0, 0.0, 0.0, 0.0, 0.0, 0.0, 0.0, 0.0, 0.0, 0.0, 0.0, 0.0, 0.0, 0.0, 0.0, 0.0, 0.0, 0.0, 0.0, 0.0, 0.0, 0.0, 0.0, 0.0, 0.0, 0.0, 0.0, 0.0, 0.0, 0.0, 0.0, 0.0, 0.0, 0.0, 0.0, 0.0, 0.0, 0.0, 0.0, 0.0, 0.0, 0.0, 0.0, 0.0, 0.0, 0.0, 0.0, 0.0, 0.0, 0.0, 0.0, 0.0, 0.0, 0.0, 0.0, 0.0, 0.0, 0.0, 0.0, 0.0, 0.0, 0.0, 0.0, 0.0, 0.0, 0.0, 0.0, 0.0, 0.0, 0.0, 0.0, 0.0, 0.0, 0.0, 0.0, 0.0, 0.0, 0.0, 0.0, 0.0, 0.0, 0.0, 0.0, 0.0, 0.0, 0.0, 0.0, 0.0, 0.0, 0.0, 0.0, 0.0, 0.0, 0.0, 0.0, 0.0, 0.0, 0.0, 0.0, 0.0, 0.0, 0.0, 0.0, 0.0, 0.0, 0.0, 0.0, 0.0, 0.0, 0.0, 0.0, 0.0, 0.0, 0.0, 0.0, 0.0, 0.0, 0.0, 0.0, 0.0, 0.0, 0.0, 0.0, 0.0, 0.0, 0.0, 0.0, 0.0, 0.0, 0.0, 0.0, 0.0, 0.0, 0.0, 0.0, 0.0, 0.0, 0.0, 0.0, 0.0, 0.0, 0.0, 0.0, 0.0, 0.0, 0.0, 0.0, 0.0, 0.0, 0.0, 0.0, 0.0, 0.0, 0.0, 0.0, 0.0, 0.0, 0.0, 0.0, 0.0, 0.0, 0.0, 0.0, 0.0, 0.0, 0.0, 0.0, 0.0, 0.0, 0.0, 0.0, 0.0, 0.0, 0.0, 0.0, 0.0, 0.0, 0.0, 0.0, 0.0, 0.0, 0.0, 0.0, 0.0, 0.0, 0.0, 0.0, 0.0, 0.0, 0.0, 0.0, 0.0, 0.0, 0.0, 0.0, 0.0, 0.0, 0.0, 0.0, 0.0, 0.0, 0.0, 0.0, 0.0, 0.0, 0.0, 0.0, 0.0, 0.0, 0.0, 0.0, 0.0, 0.0, 0.0, 0.0, 0.0, 0.0, 0.0, 0.0, 0.0, 0.0, 0.0, 0.0, 0.0, 0.0, 0.0, 0.0, 0.0, 0.0, 0.0, 0.0, 0.0, 0.0, 0.0, 0.0, 0.0, 0.0, 0.0, 0.0, 0.0, 0.0, 0.0, 0.0, 0.0, 0.0, 0.0, 0.0, 0.0, 0.0, 0.0, 0.0, 0.0, 0.0, 0.0, 0.0, 0.0, 0.0, 0.0, 0.0, 0.0, 0.0, 0.0, 0.0, 0.0, 0.0, 0.0, 0.0, 0.0, 0.0, 0.0, 0.0, 0.0, 0.0, 0.0, 0.0, 0.0, 0.0, 0.0, 0.0, 0.0, 0.0, 0.0, 0.0, 0.0, 0.0, 0.0, 0.0, 0.0, 0.0, 0.0, 0.0, 0.0, 0.0, 0.0, 0.0, 0.0, 0.0, 0.0, 0.0, 0.0, 0.0, 0.0, 0.0, 0.0, 0.0, 0.0, 0.0, 0.0, 0.0, 0.0, 0.0, 0.0, 0.0, 0.0, 0.0, 0.0, 0.0, 0.0, 0.0, 0.0, 0.0, 0.0, 0.0, 0.0, 0.0, 0.0, 0.0, 0.0, 0.0, 0.0, 0.0, 0.0, 0.0, 0.0, 0.0, 0.0, 0.0, 0.0, 0.0, 0.0, 0.0, 0.0, 0.0, 0.0, 0.0, 0.0, 0.0, 0.0, 0.0, 0.0, 0.0, 0.0, 0.0, 0.0, 0.0, 0.0, 0.0, 0.0, 0.0, 0.0, 0.0, 0.0, 0.0, 0.0, 0.0, 0.0, 0.0, 0.0, 0.0, 0.0, 0.0, 0.0, 0.0, 0.0, 0.0, 0.0, 0.0, 0.0, 0.0, 0.0, 0.0, 0.0, 0.0, 0.0, 0.0, 0.0, 0.0, 0.0, 0.0, 0.0, 0.0, 0.0, 0.0, 0.0, 0.0, 0.0, 0.0, 0.0, 0.0, 0.0, 0.0, 0.0, 0.0, 0.0, 0.0, 0.0, 0.0, 0.0, 0.0, 0.0, 0.0, 0.0, 0.0, 0.0, 0.0, 0.0, 0.0, 0.0, 0.0, 0.0, 0.0, 0.0, 0.0, 0.0, 0.0, 0.0, 0.0, 0.0, 0.0, 0.0, 0.0, 0.0, 0.0, 0.0, 0.0, 0.0, 0.0, 0.0, 0.0, 0.0, 0.0, 0.0, 0.0, 0.0, 0.0, 0.0, 0.0, 0.0, 0.0, 0.0, 0.0, 0.0, 0.0, 0.0, 0.0, 0.0, 0.0, 0.0, 0.0, 0.0, 0.0, 0.0, 0.0, 0.0, 0.0, 0.0, 0.0, 0.0, 0.0, 0.0, 0.0, 0.0, 0.0, 0.0, 0.0, 0.0, 0.0, 0.0, 0.0, 0.0, 0.0, 0.0, 0.0, 0.0, 0.0, 0.0, 0.0, 0.0, 0.0, 0.0, 0.0, 0.0, 0.0, 0.0, 0.0, 0.0, 0.0, 0.0, 0.0, 0.0, 0.0, 0.0, 0.0, 0.0, 0.0, 0.0, 0.0, 0.0, 0.0, 0.0, 0.0, 0.0, 0.0, 0.0, 0.0, 0.0, 0.0, 0.0, 0.0, 0.0, 0.0, 0.0, 0.0, 0.0, 0.0, 0.0, 0.0, 0.0, 0.0, 0.0, 0.0, 0.0, 0.0, 0.0, 0.0, 0.0, 0.0, 0.0, 0.0, 0.0, 0.0, 0.0, 0.0, 0.0, 0.0, 0.0, 0.0, 0.0, 0.0, 0.0, 0.0, 0.0, 0.0, 0.0, 0.0, 0.0, 0.0, 0.0, 0.0, 0.0, 0.0, 0.0, 0.0, 0.0, 0.0, 0.0, 0.0, 0.0, 0.0, 0.0, 0.0, 0.0, 0.0, 0.0, 0.0, 0.0, 0.0, 0.0, 0.0, 0.0, 0.0, 0.0, 0.0, 0.0, 0.0, 0.0, 0.0, 0.0, 0.0, 0.0, 0.0, 0.0, 0.0, 0.0, 0.0, 0.0, 0.0, 0.0, 0.0, 0.0, 0.0, 0.0, 0.0, 0.0, 0.0, 0.0, 0.0, 0.0, 0.0, 0.0, 0.0, 0.0, 0.0, 0.0, 0.0, 0.0, 0.0, 0.0, 0.0, 0.0, 0.0, 0.0, 0.0, 0.0, 0.0, 0.0, 0.0, 0.0, 0.0, 0.0, 0.0, 0.0, 0.0, 0.0, 0.0, 0.0, 0.0, 0.0, 0.0, 0.0, 0.0, 0.0, 0.0, 0.0, 0.0, 0.0, 0.0, 0.0, 0.0, 0.0, 0.0, 0.0, 0.0, 0.0, 0.0, 0.0, 0.0, 0.0, 0.0, 0.0, 0.0, 0.0, 0.0, 0.0, 0.0, 0.0, 0.0, 0.0, 0.0, 0.0, 0.0, 0.0, 0.0, 0.0, 0.0, 0.0, 0.0, 0.0, 0.0, 0.0, 0.0, 0.0, 0.0, 0.0, 0.0, 0.0, 0.0, 0.0, 0.0, 0.0, 0.0, 0.0, 0.0, 0.0, 0.0, 0.0, 0.0, 0.0, 0.0, 0.0, 0.0, 0.0, 0.0, 0.0, 0.0, 0.0, 0.0, 0.0, 0.0, 0.0, 0.0, 0.0, 0.0, 0.0, 0.0, 0.0, 0.0, 0.0, 0.0, 0.0, 0.0, 0.0, 0.0, 0.0, 0.0, 0.0, 0.0, 0.0, 0.0, 0.0, 0.0, 0.0, 0.0, 0.0, 0.0, 0.0, 0.0, 0.0, 0.0, 0.0, 0.0, 0.0, 0.0, 0.0, 0.0, 0.0, 0.0, 0.0, 0.0, 0.0, 0.0, 0.0, 0.0, 0.0, 0.0, 0.0, 0.0, 0.0, 0.0, 0.0, 0.0, 0.0, 0.0, 0.0, 0.0, 0.0, 0.0, 0.0, 0.0, 0.0, 0.0, 0.0, 0.0, 0.0, 0.0, 0.0, 0.0, 0.0, 0.0, 0.0, 0.0, 0.0, 0.0, 0.0, 0.0, 0.0, 0.0, 0.0, 0.0, 0.0, 0.0, 0.0, 0.0, 0.0, 0.0, 0.0, 0.0, 0.0, 0.0, 0.0, 0.0, 0.0, 0.0, 0.0, 0.0, 0.0, 0.0, 0.0, 0.0, 0.0, 0.0, 0.0, 0.0, 0.0, 0.0, 0.0, 0.0, 0.0, 0.0, 0.0, 0.0, 0.0, 0.0, 0.0, 0.0, 0.0, 0.0, 0.0, 0.0, 0.0, 0.0, 0.0, 0.0, 0.0, 0.0, 0.0, 0.0, 0.0, 0.0, 0.0, 0.0, 0.0, 0.0, 0.0, 0.0, 0.0, 0.0, 0.0, 0.0, 0.0, 0.0, 0.0, 0.0, 0.0, 0.0, 0.0, 0.0, 0.0, 0.0, 0.0, 0.0, 0.0, 0.0, 0.0, 0.0, 0.0, 0.0, 0.0, 0.0, 0.0, 0.0, 0.0, 0.0, 0.0, 0.0, 0.0, 0.0, 0.0, 0.0, 0.0, 0.0, 0.0, 0.0, 0.0, 0.0, 0.0, 0.0, 0.0, 0.0, 0.0, 0.0, 0.0, 0.0, 0.0, 0.0, 0.0, 0.0, 0.0, 0.0, 0.0, 0.0, 0.0, 0.0, 0.0, 0.0, 0.0, 0.0, 0.0, 0.0, 0.0, 0.0, 0.0, 0.0, 0.0, 0.0, 0.0, 0.0, 0.0, 0.0, 0.0, 0.0, 0.0, 0.0, 0.0, 0.0, 0.0, 0.0, 0.0, 0.0, 0.0, 0.0, 0.0, 0.0, 0.0, 0.0, 0.0, 0.0, 0.0, 0.0, 0.0, 0.0, 0.0, 0.0, 0.0, 0.0, 0.0, 0.0, 0.0, 0.0, 0.0, 0.0, 0.0, 0.0, 0.0, 0.0, 0.0, 0.0, 0.0, 0.0, 0.0, 0.0, 0.0, 0.0, 0.0, 0.0, 0.0, 0.0, 0.0, 0.0, 0.0, 0.0, 0.0, 0.0, 0.0, 0.0, 0.0, 0.0, 0.0, 0.0, 0.0, 0.0, 0.0, 0.0, 0.0, 0.0, 0.0, 0.0, 0.0, 0.0, 0.0, 0.0, 0.0, 0.0, 0.0, 0.0, 0.0, 0.0, 0.0, 0.0, 0.0, 0.0, 0.0, 0.0, 0.0, 0.0, 0.0, 0.0, 0.0, 0.0, 0.0, 0.0, 0.0, 0.0, 0.0, 0.0, 0.0, 0.0, 0.0, 0.0, 0.0, 0.0, 0.0, 0.0, 0.0, 0.0, 0.0, 0.0, 0.0, 0.0, 0.0, 0.0, 0.0, 0.0, 0.0, 0.0, 0.0, 0.0, 0.0, 0.0, 0.0, 0.0, 0.0, 0.0, 0.0, 0.0, 0.0, 0.0, 0.0, 0.0, 0.0, 0.0, 0.0, 0.0, 0.0, 0.0, 0.0, 0.0, 0.0, 0.0, 0.0, 0.0, 0.0, 0.0, 0.0, 0.0, 0.0, 0.0, 0.0, 0.0, 0.0, 0.0, 0.0, 0.0, 0.0, 0.0, 0.0, 0.0, 0.0, 0.0, 0.0, 0.0, 0.0])
me_plane.materials.append(mat_material_001)
me_plane.materials.append(mat_material_002)
me_plane.update()
me_plane_001 = bpy.data.meshes.new('Plane.001')
me_plane_001.from_pydata([(0.0, 0.0, -0.001347), (-0.8331, 0.3419, 0.0008982), (-0.7978, 0.3273, 0.08172), (-0.8103, 0.3325, 0.066), (0.0, 0.0, 0.06376), (-0.863, 0.3544, 0.09751), (-0.8698, 0.3572, 0.04916), (-0.8688, 0.3567, 0.09229), (-0.8731, 0.3585, 0.08593), (-0.8759, 0.3597, 0.07874), (-0.877, 0.3601, 0.07109), (-0.8763, 0.3598, 0.06335), (-0.8738, 0.3588, 0.05592), (-0.81, 0.3324, 0.09341), (-0.8633, 0.3544, 0.09736), (-0.8163, 0.335, 0.0983), (-0.8237, 0.338, 0.1019), (-0.8318, 0.3414, 0.1041), (-0.8402, 0.3449, 0.1047), (-0.8486, 0.3484, 0.1038), (-0.8564, 0.3516, 0.1013), (0.0, 0.0, -0.001347), (-0.6388, 0.6347, 0.0008982), (-0.6118, 0.6077, 0.08172), (-0.6213, 0.6172, 0.066), (0.0, 0.0, 0.06376), (-0.6617, 0.6577, 0.09751), (-0.6669, 0.6628, 0.04916), (-0.6661, 0.662, 0.09229), (-0.6695, 0.6654, 0.08593), (-0.6716, 0.6675, 0.07874), (-0.6724, 0.6683, 0.07109), (-0.6719, 0.6678, 0.06335), (-0.67, 0.6659, 0.05592), (-0.6211, 0.617, 0.09341), (-0.6619, 0.6578, 0.09736), (-0.626, 0.6218, 0.0983), (-0.6316, 0.6275, 0.1019), (-0.6378, 0.6337, 0.1041), (-0.6443, 0.6402, 0.1047), (-0.6507, 0.6466, 0.1038), (-0.6566, 0.6525, 0.1013)], [], [(2, 3, 24, 23), (11, 12, 33, 32), (15, 16, 37, 36), (3, 4, 25, 24), (12, 6, 27, 33), (13, 15, 36, 34), (6, 1, 22, 27), (5, 7, 28, 26), (20, 14, 35, 41), (14, 5, 26, 35), (7, 8, 29, 28), (19, 20, 41, 40), (2, 13, 34, 23), (8, 9, 30, 29), (18, 19, 40, 39), (9, 10, 31, 30), (17, 18, 39, 38), (0, 1, 22, 21), (10, 11, 32, 31), (16, 17, 38, 37), (22, 27, 33, 32, 31, 30, 29, 28, 26, 35, 41, 40, 39, 38, 37, 36, 34, 23, 24, 25, 21), (1, 0, 21, 25, 4, 3, 2, 13, 15, 16, 17, 18, 19, 20, 14, 5, 7, 8, 9, 10, 11, 12, 6)])
me_plane_001.polygons.foreach_set('material_index', [0, 0, 0, 1, 0, 0, 0, 0, 0, 0, 0, 0, 0, 0, 0, 0, 0, 0, 0, 0, 0, 0])
_uv = me_plane_001.uv_layers.new(name='UVMap')
_uv.uv.foreach_set('vector', [0.0, 0.0, 0.0, 0.0, 0.0, 0.0, 0.0, 0.0, 0.0, 0.0, 0.0, 0.0, 0.0, 0.0, 0.0, 0.0, 0.0, 0.0, 0.0, 0.0, 0.0, 0.0, 0.0, 0.0, 0.0, 0.0, 0.0, 0.0, 0.0, 0.0, 0.0, 0.0, 0.0, 0.0, 0.0, 0.0, 0.0, 0.0, 0.0, 0.0, 0.0, 0.0, 0.0, 0.0, 0.0, 0.0, 0.0, 0.0, 0.0, 0.0, 0.0, 0.0, 0.0, 0.0, 0.0, 0.0, 0.0, 0.0, 0.0, 0.0, 0.0, 0.0, 0.0, 0.0, 0.0, 0.0, 0.0, 0.0, 0.0, 0.0, 0.0, 0.0, 0.0, 0.0, 0.0, 0.0, 0.0, 0.0, 0.0, 0.0, 0.0, 0.0, 0.0, 0.0, 0.0, 0.0, 0.0, 0.0, 0.0, 0.0, 0.0, 0.0, 0.0, 0.0, 0.0, 0.0, 0.0, 0.0, 0.0, 0.0, 0.0, 0.0, 0.0, 0.0, 0.0, 0.0, 0.0, 0.0, 0.0, 0.0, 0.0, 0.0, 0.0, 0.0, 0.0, 0.0, 0.0, 0.0, 0.0, 0.0, 0.0, 0.0, 0.0, 0.0, 0.0, 0.0, 0.0, 0.0, 0.0, 0.0, 0.0, 0.0, 0.0, 0.0, 0.0, 0.0, 0.0, 0.0, 0.0, 0.0, 0.0, 0.0, 0.0, 0.0, 0.0, 0.0, 0.0, 0.0, 0.0, 0.0, 0.0, 0.0, 0.0, 0.0, 0.0, 0.0, 0.0, 0.0, 0.0, 0.0, 0.0, 0.0, 0.0, 0.0, 0.0, 0.0, 0.0, 0.0, 0.0, 0.0, 0.0, 0.0, 0.0, 0.0, 0.0, 0.0, 0.0, 0.0, 0.0, 0.0, 0.0, 0.0, 0.0, 0.0, 0.0, 0.0, 0.0, 0.0, 0.0, 0.0, 0.0, 0.0, 0.0, 0.0, 0.0, 0.0, 0.0, 0.0, 0.0, 0.0, 0.0, 0.0, 0.0, 0.0, 0.0, 0.0, 0.0, 0.0, 0.0, 0.0, 0.0, 0.0, 0.0, 0.0, 0.0, 0.0, 0.0, 0.0, 0.0, 0.0, 0.0, 0.0, 0.0, 0.0, 0.0, 0.0, 0.0, 0.0, 0.0, 0.0, 0.0, 0.0, 0.0, 0.0, 0.0, 0.0, 0.0, 0.0, 0.0, 0.0, 0.0, 0.0, 0.0, 0.0, 0.0, 0.0, 0.0, 0.0])
me_plane_001.materials.append(mat_material_001)
me_plane_001.materials.append(mat_material_002)
me_plane_001.update()
me_plane_002 = bpy.data.meshes.new('Plane.002')
me_plane_002.from_pydata([(-1.0, -1.0, 0.0), (-1.0, 1.0, 0.0), (1.0, -1.0, 1.702), (1.0, 1.0, 1.702), (1.0, -1.0, 0.4061), (0.5939, -1.0, 0.0), (0.9959, -1.0, 0.3483), (0.9836, -1.0, 0.2917), (0.9633, -1.0, 0.2374), (0.9355, -1.0, 0.1865), (0.9008, -1.0, 0.1402), (0.8598, -1.0, 0.09919), (0.8135, -1.0, 0.06446), (0.7626, -1.0, 0.0367), (0.7083, -1.0, 0.01645), (0.6517, -1.0, 0.004133), (0.5939, 1.0, 0.0), (1.0, 1.0, 0.4061), (0.6517, 1.0, 0.004133), (0.7083, 1.0, 0.01645), (0.7626, 1.0, 0.0367), (0.8135, 1.0, 0.06446), (0.8598, 1.0, 0.09919), (0.9008, 1.0, 0.1402), (0.9355, 1.0, 0.1865), (0.9633, 1.0, 0.2374), (0.9836, 1.0, 0.2917), (0.9959, 1.0, 0.3483)], [], [(17, 4, 2, 3), (4, 17, 27, 6), (6, 27, 26, 7), (7, 26, 25, 8), (8, 25, 24, 9), (9, 24, 23, 10), (10, 23, 22, 11), (11, 22, 21, 12), (12, 21, 20, 13), (13, 20, 19, 14), (14, 19, 18, 15), (15, 18, 16, 5), (0, 5, 16, 1)])
me_plane_002.polygons.foreach_set('use_smooth', [True] * 13)
_uv = me_plane_002.uv_layers.new(name='UVMap')
_uv.uv.foreach_set('vector', [1.0, 1.0, 1.0, 0.0, 1.0, 0.0, 1.0, 1.0, 1.0, 0.0, 1.0, 1.0, 1.0, 1.0, 1.0, 0.0, 1.0, 0.0, 1.0, 1.0, 1.0, 1.0, 1.0, 0.0, 1.0, 0.0, 1.0, 1.0, 1.0, 1.0, 1.0, 0.0, 1.0, 0.0, 1.0, 1.0, 1.0, 1.0, 1.0, 0.0, 1.0, 0.0, 1.0, 1.0, 1.0, 1.0, 1.0, 0.0, 1.0, 0.0, 1.0, 1.0, 0.9299, 1.0, 0.9299, 0.0, 0.9299, 0.0, 0.9299, 1.0, 0.9067, 1.0, 0.9067, 0.0, 0.9067, 0.0, 0.9067, 1.0, 0.8813, 1.0, 0.8813, 0.0, 0.8813, 0.0, 0.8813, 1.0, 0.8542, 1.0, 0.8542, 0.0, 0.8542, 0.0, 0.8542, 1.0, 0.8259, 1.0, 0.8259, 0.0, 0.8259, 0.0, 0.8259, 1.0, 0.797, 1.0, 0.797, 0.0, 0.0, 0.0, 0.797, 0.0, 0.797, 1.0, 0.0, 1.0])
me_plane_002.materials.append(mat_material_004)
me_plane_002.update()

# ---- objects
ob_light = bpy.data.objects.new('Light', light_light)
ob_camera = bpy.data.objects.new('Camera', cam_camera)
ob_plane = bpy.data.objects.new('Plane', me_plane)
ob_plane_001 = bpy.data.objects.new('Plane.001', me_plane_001)
ob_plane_002 = bpy.data.objects.new('Plane.002', me_plane_002)

# ---- transforms, parenting, visibility, modifiers, constraints
ob_light.location = (4.076, 1.005, 5.904)
ob_light.rotation_euler = (0.6503, 0.05522, 1.866)
ob_light.lock_rotations_4d = False
ob_light.empty_display_type = 'ARROWS'
ob_light.color = (0.0, 0.0, 0.0, 0.0)
ob_light.lineart.crease_threshold = 0.0
ob_camera.location = (-8.131, -0.5013, 3.101)
ob_camera.rotation_euler = (1.302, -0.005645, -1.542)
ob_camera.lock_rotations_4d = False
ob_camera.empty_display_type = 'ARROWS'
ob_camera.color = (0.0, 0.0, 0.0, 0.0)
ob_camera.display_type = 'WIRE'
ob_camera.lineart.crease_threshold = 0.0
ob_plane.location = (-0.5692, -0.3016, 1.298)
ob_plane.rotation_euler = (0.0, -0.7678, 0.0)
ob_plane_001.location = (-0.5692, -0.3016, 1.298)
ob_plane_001.rotation_euler = (0.0, -0.7678, 0.0)
ob_plane_002.location = (0.0, 0.0, -0.1227)
ob_plane_002.scale = (5.858, 5.858, 5.858)
_m = ob_plane_002.modifiers.new('Auto Smooth', 'NODES')
_m.node_group = ng_auto_smooth
_gi = [s.identifier for s in ng_auto_smooth.interface.items_tree if s.item_type == 'SOCKET' and s.in_out == 'INPUT']
_m[_gi[1]] = 0.5236  # Angle

# ---- collection membership
col_collection.objects.link(ob_light)
col_collection.objects.link(ob_camera)
col_collection.objects.link(ob_plane)
col_collection.objects.link(ob_plane_001)
col_collection.objects.link(ob_plane_002)

# ---- scene / render settings (as saved in the file)
scene.camera = ob_camera
scene.frame_start = 1; scene.frame_end = 250; scene.frame_set(1)
scene.render.engine = 'BLENDER_EEVEE_NEXT'
scene.render.image_settings.file_format = 'FFMPEG'
scene.render.image_settings.color_mode = 'RGB'
scene.cycles.sampling_pattern = 'TABULATED_SOBOL'
bpy.context.view_layer.update()
